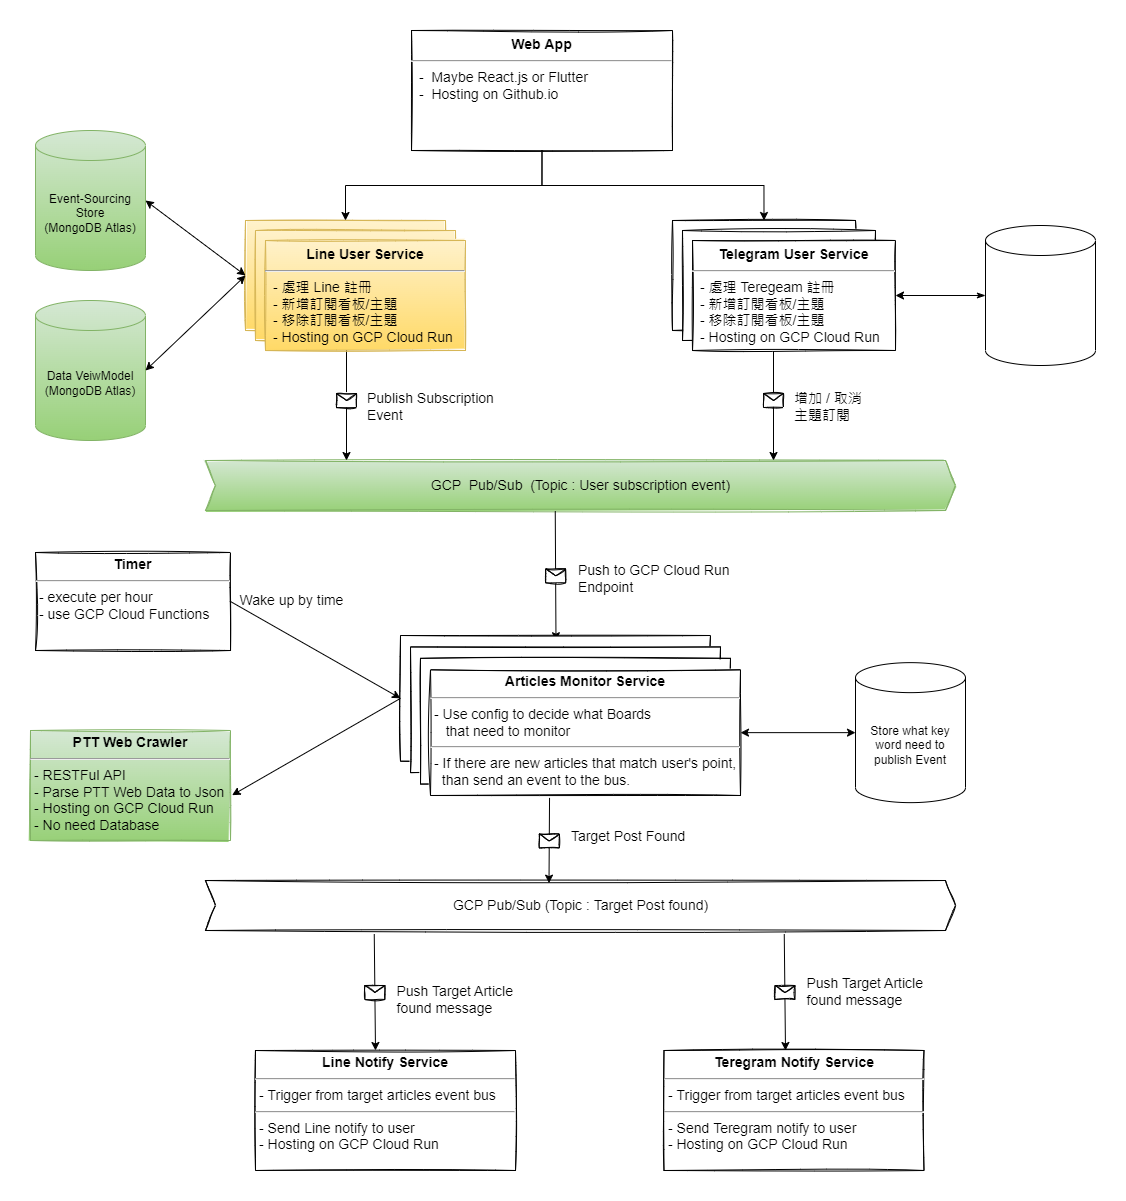

The diagram above was exported from draw.io. Its source (the exported page's mxGraphModel, read from the mxfile embedded in the PNG):
<mxGraphModel dx="2030" dy="1947" grid="1" gridSize="10" guides="1" tooltips="1" connect="1" arrows="1" fold="1" page="1" pageScale="1" pageWidth="827" pageHeight="1169" math="0" shadow="0">
  <root>
    <mxCell id="0" />
    <mxCell id="1" parent="0" />
    <mxCell id="ak-85M_HpDzYwAUpFDMD-13" value="GCP&amp;nbsp; Pub/Sub&amp;nbsp; (Topic : User subscription event)" style="html=1;shadow=0;dashed=0;align=center;verticalAlign=middle;shape=mxgraph.arrows2.arrow;dy=0;dx=10;notch=10;sketch=1;fontSize=14;fillColor=#d5e8d4;gradientColor=#97d077;strokeColor=#82b366;" parent="1" vertex="1">
      <mxGeometry x="20" y="250" width="750" height="50" as="geometry" />
    </mxCell>
    <mxCell id="ak-85M_HpDzYwAUpFDMD-16" value="" style="endArrow=classic;html=1;rounded=0;exitX=0.109;exitY=1.014;exitDx=0;exitDy=0;exitPerimeter=0;entryX=0.479;entryY=0.002;entryDx=0;entryDy=0;entryPerimeter=0;fontSize=14;" parent="1" edge="1">
      <mxGeometry relative="1" as="geometry">
        <mxPoint x="369.75" y="300.70000000000005" as="sourcePoint" />
        <mxPoint x="370.49" y="430.2199999999998" as="targetPoint" />
      </mxGeometry>
    </mxCell>
    <mxCell id="ak-85M_HpDzYwAUpFDMD-17" value="" style="shape=message;html=1;outlineConnect=0;sketch=1;fontSize=14;" parent="ak-85M_HpDzYwAUpFDMD-16" vertex="1">
      <mxGeometry width="20" height="14" relative="1" as="geometry">
        <mxPoint x="-10" y="-7" as="offset" />
      </mxGeometry>
    </mxCell>
    <mxCell id="ak-85M_HpDzYwAUpFDMD-19" value="" style="endArrow=classic;html=1;rounded=0;exitX=0.5;exitY=1;exitDx=0;exitDy=0;fontSize=14;" parent="1" edge="1">
      <mxGeometry relative="1" as="geometry">
        <mxPoint x="161" y="130" as="sourcePoint" />
        <mxPoint x="161" y="250" as="targetPoint" />
      </mxGeometry>
    </mxCell>
    <mxCell id="ak-85M_HpDzYwAUpFDMD-20" value="" style="shape=message;html=1;outlineConnect=0;sketch=1;fontSize=14;" parent="ak-85M_HpDzYwAUpFDMD-19" vertex="1">
      <mxGeometry width="20" height="14" relative="1" as="geometry">
        <mxPoint x="-10" y="-7" as="offset" />
      </mxGeometry>
    </mxCell>
    <mxCell id="ak-85M_HpDzYwAUpFDMD-23" value="Publish Subscription&#10;Event" style="text;strokeColor=none;fillColor=none;align=left;verticalAlign=middle;spacingLeft=4;spacingRight=4;overflow=hidden;points=[[0,0.5],[1,0.5]];portConstraint=eastwest;rotatable=0;sketch=1;fontSize=14;" parent="1" vertex="1">
      <mxGeometry x="176" y="170" width="144" height="50" as="geometry" />
    </mxCell>
    <mxCell id="ak-85M_HpDzYwAUpFDMD-24" value="Push to GCP Cloud Run&#10;Endpoint" style="text;strokeColor=none;fillColor=none;align=left;verticalAlign=middle;spacingLeft=4;spacingRight=4;overflow=hidden;points=[[0,0.5],[1,0.5]];portConstraint=eastwest;rotatable=0;sketch=1;fontSize=14;" parent="1" vertex="1">
      <mxGeometry x="387" y="342" width="163" height="50" as="geometry" />
    </mxCell>
    <mxCell id="ak-85M_HpDzYwAUpFDMD-27" value="GCP Pub/Sub (Topic : Target Post found)" style="html=1;shadow=0;dashed=0;align=center;verticalAlign=middle;shape=mxgraph.arrows2.arrow;dy=0;dx=10;notch=10;sketch=1;fontSize=14;" parent="1" vertex="1">
      <mxGeometry x="20" y="670" width="750" height="50" as="geometry" />
    </mxCell>
    <mxCell id="ak-85M_HpDzYwAUpFDMD-28" value="" style="endArrow=classic;html=1;rounded=0;entryX=0.11;entryY=0.053;entryDx=0;entryDy=0;entryPerimeter=0;exitX=0.384;exitY=1.019;exitDx=0;exitDy=0;exitPerimeter=0;fontSize=14;" parent="1" source="ak-85M_HpDzYwAUpFDMD-56" edge="1">
      <mxGeometry relative="1" as="geometry">
        <mxPoint x="380" y="570" as="sourcePoint" />
        <mxPoint x="363.5" y="672.6500000000001" as="targetPoint" />
      </mxGeometry>
    </mxCell>
    <mxCell id="ak-85M_HpDzYwAUpFDMD-29" value="" style="shape=message;html=1;outlineConnect=0;sketch=1;fontSize=14;" parent="ak-85M_HpDzYwAUpFDMD-28" vertex="1">
      <mxGeometry width="20" height="14" relative="1" as="geometry">
        <mxPoint x="-10" y="-7" as="offset" />
      </mxGeometry>
    </mxCell>
    <mxCell id="ak-85M_HpDzYwAUpFDMD-30" value="Target Post Found" style="text;strokeColor=none;fillColor=none;align=left;verticalAlign=middle;spacingLeft=4;spacingRight=4;overflow=hidden;points=[[0,0.5],[1,0.5]];portConstraint=eastwest;rotatable=0;sketch=1;fontSize=14;" parent="1" vertex="1">
      <mxGeometry x="380" y="610" width="140" height="30" as="geometry" />
    </mxCell>
    <mxCell id="ak-85M_HpDzYwAUpFDMD-50" value="&lt;p style=&quot;margin: 6px 0px 0px; text-align: center; font-size: 14px;&quot;&gt;&lt;br&gt;&lt;/p&gt;" style="align=left;overflow=fill;html=1;dropTarget=0;sketch=1;fontSize=14;fillColor=#fff2cc;gradientColor=#ffd966;strokeColor=#d6b656;" parent="1" vertex="1">
      <mxGeometry x="60" y="10" width="200" height="110" as="geometry" />
    </mxCell>
    <mxCell id="ak-85M_HpDzYwAUpFDMD-57" value="" style="group;fontSize=14;" parent="1" vertex="1" connectable="0">
      <mxGeometry x="215" y="425" width="340" height="160" as="geometry" />
    </mxCell>
    <mxCell id="ak-85M_HpDzYwAUpFDMD-53" value="&lt;p style=&quot;margin: 4px 0px 0px; text-align: center; font-size: 14px;&quot;&gt;&lt;br style=&quot;font-size: 14px;&quot;&gt;&lt;/p&gt;" style="verticalAlign=top;align=left;overflow=fill;fontSize=14;fontFamily=Helvetica;html=1;sketch=1;" parent="ak-85M_HpDzYwAUpFDMD-57" vertex="1">
      <mxGeometry width="310" height="125.71428571428571" as="geometry" />
    </mxCell>
    <mxCell id="ak-85M_HpDzYwAUpFDMD-54" value="&lt;p style=&quot;margin: 4px 0px 0px; text-align: center; font-size: 14px;&quot;&gt;&lt;br style=&quot;font-size: 14px;&quot;&gt;&lt;/p&gt;" style="verticalAlign=top;align=left;overflow=fill;fontSize=14;fontFamily=Helvetica;html=1;sketch=1;" parent="ak-85M_HpDzYwAUpFDMD-57" vertex="1">
      <mxGeometry x="10" y="11.428571428571427" width="310" height="125.71428571428571" as="geometry" />
    </mxCell>
    <mxCell id="ak-85M_HpDzYwAUpFDMD-55" value="&lt;p style=&quot;margin: 4px 0px 0px; text-align: center; font-size: 14px;&quot;&gt;&lt;br style=&quot;font-size: 14px;&quot;&gt;&lt;/p&gt;" style="verticalAlign=top;align=left;overflow=fill;fontSize=14;fontFamily=Helvetica;html=1;sketch=1;" parent="ak-85M_HpDzYwAUpFDMD-57" vertex="1">
      <mxGeometry x="20" y="22.857142857142854" width="310" height="125.71428571428571" as="geometry" />
    </mxCell>
    <mxCell id="ak-85M_HpDzYwAUpFDMD-56" value="&lt;p style=&quot;margin: 4px 0px 0px; text-align: center; font-size: 14px;&quot;&gt;&lt;b style=&quot;font-size: 14px;&quot;&gt;Articles Monitor Service&lt;/b&gt;&lt;/p&gt;&lt;hr style=&quot;font-size: 14px;&quot;&gt;&lt;p style=&quot;margin: 0px 0px 0px 4px; font-size: 14px;&quot;&gt;- Use config to decide what Boards&amp;nbsp;&lt;/p&gt;&lt;p style=&quot;margin: 0px 0px 0px 4px; font-size: 14px;&quot;&gt;&amp;nbsp; &amp;nbsp;that need to monitor&lt;/p&gt;&lt;hr style=&quot;font-size: 14px;&quot;&gt;&lt;p style=&quot;margin: 0px 0px 0px 4px; font-size: 14px;&quot;&gt;- If there are new articles that match user's point,&amp;nbsp;&lt;/p&gt;&lt;p style=&quot;margin: 0px 0px 0px 4px; font-size: 14px;&quot;&gt;&amp;nbsp; t&lt;span style=&quot;background-color: initial; font-size: 14px;&quot;&gt;han send an event to the bus.&lt;/span&gt;&lt;/p&gt;" style="verticalAlign=top;align=left;overflow=fill;fontSize=14;fontFamily=Helvetica;html=1;sketch=1;" parent="ak-85M_HpDzYwAUpFDMD-57" vertex="1">
      <mxGeometry x="30" y="34.28571428571428" width="310" height="125.71428571428571" as="geometry" />
    </mxCell>
    <mxCell id="ak-85M_HpDzYwAUpFDMD-69" value="" style="endArrow=classic;html=1;rounded=0;entryX=0.11;entryY=0.053;entryDx=0;entryDy=0;entryPerimeter=0;exitX=0.225;exitY=1.071;exitDx=0;exitDy=0;exitPerimeter=0;fontSize=14;" parent="1" source="ak-85M_HpDzYwAUpFDMD-27" edge="1">
      <mxGeometry relative="1" as="geometry">
        <mxPoint x="190.53999999999996" y="739.4400000000002" as="sourcePoint" />
        <mxPoint x="190" y="840.0000000000001" as="targetPoint" />
      </mxGeometry>
    </mxCell>
    <mxCell id="ak-85M_HpDzYwAUpFDMD-70" value="" style="shape=message;html=1;outlineConnect=0;sketch=1;fontSize=14;" parent="ak-85M_HpDzYwAUpFDMD-69" vertex="1">
      <mxGeometry width="20" height="14" relative="1" as="geometry">
        <mxPoint x="-10" y="-7" as="offset" />
      </mxGeometry>
    </mxCell>
    <mxCell id="ak-85M_HpDzYwAUpFDMD-71" value="Push Target Article&#10;found message&#10;" style="text;strokeColor=none;fillColor=none;align=left;verticalAlign=middle;spacingLeft=4;spacingRight=4;overflow=hidden;points=[[0,0.5],[1,0.5]];portConstraint=eastwest;rotatable=0;sketch=1;fontSize=14;" parent="1" vertex="1">
      <mxGeometry x="205.5" y="763.35" width="154.5" height="66.65" as="geometry" />
    </mxCell>
    <mxCell id="ak-85M_HpDzYwAUpFDMD-72" value="" style="endArrow=classic;html=1;rounded=0;entryX=0.11;entryY=0.053;entryDx=0;entryDy=0;entryPerimeter=0;exitX=0.225;exitY=1.071;exitDx=0;exitDy=0;exitPerimeter=0;fontSize=14;" parent="1" edge="1">
      <mxGeometry relative="1" as="geometry">
        <mxPoint x="598.75" y="723.55" as="sourcePoint" />
        <mxPoint x="600" y="840" as="targetPoint" />
      </mxGeometry>
    </mxCell>
    <mxCell id="ak-85M_HpDzYwAUpFDMD-73" value="" style="shape=message;html=1;outlineConnect=0;sketch=1;fontSize=14;" parent="ak-85M_HpDzYwAUpFDMD-72" vertex="1">
      <mxGeometry width="20" height="14" relative="1" as="geometry">
        <mxPoint x="-10" y="-7" as="offset" />
      </mxGeometry>
    </mxCell>
    <mxCell id="jI_9tQ4C8kPzL1NoHTUj-12" style="edgeStyle=orthogonalEdgeStyle;rounded=0;orthogonalLoop=1;jettySize=auto;html=1;exitX=0.5;exitY=1;exitDx=0;exitDy=0;entryX=0.5;entryY=0;entryDx=0;entryDy=0;" parent="1" source="ak-85M_HpDzYwAUpFDMD-75" target="ak-85M_HpDzYwAUpFDMD-50" edge="1">
      <mxGeometry relative="1" as="geometry" />
    </mxCell>
    <mxCell id="jI_9tQ4C8kPzL1NoHTUj-13" style="edgeStyle=orthogonalEdgeStyle;rounded=0;orthogonalLoop=1;jettySize=auto;html=1;exitX=0.5;exitY=1;exitDx=0;exitDy=0;entryX=0.5;entryY=0;entryDx=0;entryDy=0;" parent="1" source="ak-85M_HpDzYwAUpFDMD-75" target="jI_9tQ4C8kPzL1NoHTUj-9" edge="1">
      <mxGeometry relative="1" as="geometry" />
    </mxCell>
    <mxCell id="ak-85M_HpDzYwAUpFDMD-75" value="&lt;p style=&quot;margin: 6px 0px 0px; text-align: center; font-size: 14px;&quot;&gt;&lt;b&gt;Web App&lt;/b&gt;&lt;/p&gt;&lt;hr style=&quot;font-size: 14px;&quot;&gt;&lt;p style=&quot;margin: 0px 0px 0px 8px; font-size: 14px;&quot;&gt;&lt;span style=&quot;background-color: initial;&quot;&gt;-&amp;nbsp; Maybe React.js or Flutter&lt;/span&gt;&lt;br&gt;&lt;/p&gt;&lt;p style=&quot;margin: 0px 0px 0px 8px; font-size: 14px;&quot;&gt;-&amp;nbsp; Hosting on Github.io&amp;nbsp;&amp;nbsp;&lt;/p&gt;" style="align=left;overflow=fill;html=1;dropTarget=0;sketch=1;fontSize=14;" parent="1" vertex="1">
      <mxGeometry x="226" y="-180" width="261" height="120" as="geometry" />
    </mxCell>
    <mxCell id="jI_9tQ4C8kPzL1NoHTUj-4" value="&lt;p style=&quot;margin: 6px 0px 0px; text-align: center; font-size: 14px;&quot;&gt;&lt;br&gt;&lt;/p&gt;" style="align=left;overflow=fill;html=1;dropTarget=0;sketch=1;fontSize=14;fillColor=#fff2cc;gradientColor=#ffd966;strokeColor=#d6b656;" parent="1" vertex="1">
      <mxGeometry x="70" y="20" width="200" height="110" as="geometry" />
    </mxCell>
    <mxCell id="jI_9tQ4C8kPzL1NoHTUj-5" value="&lt;p style=&quot;margin: 6px 0px 0px; text-align: center; font-size: 14px;&quot;&gt;&lt;b style=&quot;font-size: 14px;&quot;&gt;Line User Service&lt;/b&gt;&lt;/p&gt;&lt;hr style=&quot;font-size: 14px;&quot;&gt;&lt;p style=&quot;margin: 0px 0px 0px 8px; font-size: 14px;&quot;&gt;- 處理 Line 註冊&lt;br style=&quot;font-size: 14px;&quot;&gt;- 新增訂閱看板/主題&amp;nbsp;&lt;br style=&quot;font-size: 14px;&quot;&gt;&lt;/p&gt;&lt;p style=&quot;margin: 0px 0px 0px 8px; font-size: 14px;&quot;&gt;- 移除訂閱看板/主題&lt;/p&gt;&lt;p style=&quot;margin: 0px 0px 0px 8px; font-size: 14px;&quot;&gt;- Hosting on GCP Cloud Run&lt;/p&gt;" style="align=left;overflow=fill;html=1;dropTarget=0;sketch=1;fontSize=14;fillColor=#fff2cc;gradientColor=#ffd966;strokeColor=#d6b656;" parent="1" vertex="1">
      <mxGeometry x="80" y="30" width="200" height="110" as="geometry" />
    </mxCell>
    <mxCell id="jI_9tQ4C8kPzL1NoHTUj-6" value="" style="endArrow=classic;html=1;rounded=0;exitX=0.5;exitY=1;exitDx=0;exitDy=0;fontSize=14;" parent="1" edge="1">
      <mxGeometry relative="1" as="geometry">
        <mxPoint x="588" y="130" as="sourcePoint" />
        <mxPoint x="588" y="250" as="targetPoint" />
      </mxGeometry>
    </mxCell>
    <mxCell id="jI_9tQ4C8kPzL1NoHTUj-7" value="" style="shape=message;html=1;outlineConnect=0;sketch=1;fontSize=14;" parent="jI_9tQ4C8kPzL1NoHTUj-6" vertex="1">
      <mxGeometry width="20" height="14" relative="1" as="geometry">
        <mxPoint x="-10" y="-7" as="offset" />
      </mxGeometry>
    </mxCell>
    <mxCell id="jI_9tQ4C8kPzL1NoHTUj-8" value="增加 / 取消&#10;主題訂閱" style="text;strokeColor=none;fillColor=none;align=left;verticalAlign=middle;spacingLeft=4;spacingRight=4;overflow=hidden;points=[[0,0.5],[1,0.5]];portConstraint=eastwest;rotatable=0;sketch=1;fontSize=14;" parent="1" vertex="1">
      <mxGeometry x="603" y="170" width="120" height="50" as="geometry" />
    </mxCell>
    <mxCell id="jI_9tQ4C8kPzL1NoHTUj-9" value="&lt;p style=&quot;margin: 6px 0px 0px; text-align: center; font-size: 14px;&quot;&gt;&lt;br&gt;&lt;/p&gt;" style="align=left;overflow=fill;html=1;dropTarget=0;sketch=1;fontSize=14;" parent="1" vertex="1">
      <mxGeometry x="487" y="10" width="183" height="110" as="geometry" />
    </mxCell>
    <mxCell id="jI_9tQ4C8kPzL1NoHTUj-10" value="&lt;p style=&quot;margin: 6px 0px 0px; text-align: center; font-size: 14px;&quot;&gt;&lt;br&gt;&lt;/p&gt;" style="align=left;overflow=fill;html=1;dropTarget=0;sketch=1;fontSize=14;" parent="1" vertex="1">
      <mxGeometry x="497" y="20" width="193" height="110" as="geometry" />
    </mxCell>
    <mxCell id="jI_9tQ4C8kPzL1NoHTUj-11" value="&lt;p style=&quot;margin: 6px 0px 0px; text-align: center; font-size: 14px;&quot;&gt;&lt;b style=&quot;font-size: 14px;&quot;&gt;Telegram User Service&lt;/b&gt;&lt;/p&gt;&lt;hr style=&quot;font-size: 14px;&quot;&gt;&lt;p style=&quot;margin: 0px 0px 0px 8px; font-size: 14px;&quot;&gt;- 處理 Teregeam 註冊&lt;br style=&quot;font-size: 14px;&quot;&gt;- 新增訂閱看板/主題&amp;nbsp;&lt;br style=&quot;font-size: 14px;&quot;&gt;&lt;/p&gt;&lt;p style=&quot;margin: 0px 0px 0px 8px; font-size: 14px;&quot;&gt;- 移除訂閱看板/主題&lt;/p&gt;&lt;p style=&quot;margin: 0px 0px 0px 8px; font-size: 14px;&quot;&gt;- Hosting on GCP Cloud Run&lt;/p&gt;" style="align=left;overflow=fill;html=1;dropTarget=0;sketch=1;fontSize=14;" parent="1" vertex="1">
      <mxGeometry x="507" y="30" width="203" height="110" as="geometry" />
    </mxCell>
    <mxCell id="jI_9tQ4C8kPzL1NoHTUj-14" value="Event-Sourcing&lt;br&gt;Store&lt;br&gt;(MongoDB Atlas)" style="shape=cylinder3;whiteSpace=wrap;html=1;boundedLbl=1;backgroundOutline=1;size=15;fillColor=#d5e8d4;gradientColor=#97d077;strokeColor=#82b366;" parent="1" vertex="1">
      <mxGeometry x="-150" y="-80" width="110" height="140" as="geometry" />
    </mxCell>
    <mxCell id="jI_9tQ4C8kPzL1NoHTUj-16" value="" style="endArrow=classic;startArrow=classic;html=1;rounded=0;exitX=1;exitY=0.5;exitDx=0;exitDy=0;exitPerimeter=0;" parent="1" source="jI_9tQ4C8kPzL1NoHTUj-14" edge="1">
      <mxGeometry width="50" height="50" relative="1" as="geometry">
        <mxPoint x="-10" y="260" as="sourcePoint" />
        <mxPoint x="60" y="65" as="targetPoint" />
      </mxGeometry>
    </mxCell>
    <mxCell id="jI_9tQ4C8kPzL1NoHTUj-19" value="&lt;p style=&quot;margin: 4px 0px 0px; text-align: center; font-size: 14px;&quot;&gt;&lt;b&gt;Timer&lt;/b&gt;&lt;/p&gt;&lt;hr style=&quot;font-size: 14px;&quot;&gt;&lt;p style=&quot;margin: 0px 0px 0px 4px; font-size: 14px;&quot;&gt;- execute per hour&lt;/p&gt;&lt;p style=&quot;margin: 0px 0px 0px 4px; font-size: 14px;&quot;&gt;- use GCP Cloud Functions&lt;/p&gt;" style="verticalAlign=top;align=left;overflow=fill;fontSize=14;fontFamily=Helvetica;html=1;sketch=1;" parent="1" vertex="1">
      <mxGeometry x="-150" y="342" width="195" height="98" as="geometry" />
    </mxCell>
    <mxCell id="jI_9tQ4C8kPzL1NoHTUj-23" value="Wake up by time" style="text;strokeColor=none;fillColor=none;align=left;verticalAlign=middle;spacingLeft=4;spacingRight=4;overflow=hidden;points=[[0,0.5],[1,0.5]];portConstraint=eastwest;rotatable=0;sketch=1;fontSize=14;" parent="1" vertex="1">
      <mxGeometry x="48.5" y="370" width="140" height="38" as="geometry" />
    </mxCell>
    <mxCell id="jI_9tQ4C8kPzL1NoHTUj-24" value="Data VeiwModel&lt;br&gt;(MongoDB&amp;nbsp;Atlas)" style="shape=cylinder3;whiteSpace=wrap;html=1;boundedLbl=1;backgroundOutline=1;size=15;fillColor=#d5e8d4;gradientColor=#97d077;strokeColor=#82b366;" parent="1" vertex="1">
      <mxGeometry x="-150" y="90" width="110" height="140" as="geometry" />
    </mxCell>
    <mxCell id="jI_9tQ4C8kPzL1NoHTUj-25" value="" style="endArrow=classic;startArrow=classic;html=1;rounded=0;exitX=1;exitY=0.5;exitDx=0;exitDy=0;exitPerimeter=0;entryX=0;entryY=0.5;entryDx=0;entryDy=0;" parent="1" source="jI_9tQ4C8kPzL1NoHTUj-24" target="ak-85M_HpDzYwAUpFDMD-50" edge="1">
      <mxGeometry width="50" height="50" relative="1" as="geometry">
        <mxPoint x="-30.000000000000227" as="sourcePoint" />
        <mxPoint x="70" y="75" as="targetPoint" />
      </mxGeometry>
    </mxCell>
    <mxCell id="jI_9tQ4C8kPzL1NoHTUj-26" value="Store what key word need to publish Event" style="shape=cylinder3;whiteSpace=wrap;html=1;boundedLbl=1;backgroundOutline=1;size=15;" parent="1" vertex="1">
      <mxGeometry x="670" y="452.14" width="110" height="140" as="geometry" />
    </mxCell>
    <mxCell id="jI_9tQ4C8kPzL1NoHTUj-27" value="" style="endArrow=classic;startArrow=classic;html=1;rounded=0;exitX=1;exitY=0.5;exitDx=0;exitDy=0;entryX=0;entryY=0.5;entryDx=0;entryDy=0;entryPerimeter=0;" parent="1" source="ak-85M_HpDzYwAUpFDMD-56" target="jI_9tQ4C8kPzL1NoHTUj-26" edge="1">
      <mxGeometry width="50" height="50" relative="1" as="geometry">
        <mxPoint x="-30" y="170" as="sourcePoint" />
        <mxPoint x="70" y="74.99999999999977" as="targetPoint" />
      </mxGeometry>
    </mxCell>
    <mxCell id="jI_9tQ4C8kPzL1NoHTUj-29" value="" style="edgeStyle=orthogonalEdgeStyle;rounded=0;orthogonalLoop=1;jettySize=auto;html=1;startArrow=classicThin;startFill=1;" parent="1" source="jI_9tQ4C8kPzL1NoHTUj-28" target="jI_9tQ4C8kPzL1NoHTUj-11" edge="1">
      <mxGeometry relative="1" as="geometry" />
    </mxCell>
    <mxCell id="jI_9tQ4C8kPzL1NoHTUj-28" value="" style="shape=cylinder3;whiteSpace=wrap;html=1;boundedLbl=1;backgroundOutline=1;size=15;" parent="1" vertex="1">
      <mxGeometry x="800" y="15" width="110" height="140" as="geometry" />
    </mxCell>
    <mxCell id="ak-85M_HpDzYwAUpFDMD-63" value="&lt;p style=&quot;margin: 4px 0px 0px; text-align: center; font-size: 14px;&quot;&gt;&lt;b style=&quot;font-size: 14px;&quot;&gt;Line Notify Service&lt;/b&gt;&lt;/p&gt;&lt;hr style=&quot;font-size: 14px;&quot;&gt;&lt;p style=&quot;margin: 0px 0px 0px 4px; font-size: 14px;&quot;&gt;- Trigger from target articles event bus&lt;/p&gt;&lt;hr style=&quot;font-size: 14px;&quot;&gt;&lt;p style=&quot;margin: 0px 0px 0px 4px; font-size: 14px;&quot;&gt;- Send Line notify to user&lt;/p&gt;&lt;p style=&quot;margin: 0px 0px 0px 4px; font-size: 14px;&quot;&gt;- Hosting on GCP Cloud Run&lt;br&gt;&lt;br&gt;&lt;/p&gt;" style="verticalAlign=top;align=left;overflow=fill;fontSize=14;fontFamily=Helvetica;html=1;sketch=1;" parent="1" vertex="1">
      <mxGeometry x="70" y="840" width="260" height="120" as="geometry" />
    </mxCell>
    <mxCell id="jI_9tQ4C8kPzL1NoHTUj-30" value="Push Target Article&#10;found message&#10;" style="text;strokeColor=none;fillColor=none;align=left;verticalAlign=middle;spacingLeft=4;spacingRight=4;overflow=hidden;points=[[0,0.5],[1,0.5]];portConstraint=eastwest;rotatable=0;sketch=1;fontSize=14;" parent="1" vertex="1">
      <mxGeometry x="615.5" y="763.35" width="154.5" height="36.65" as="geometry" />
    </mxCell>
    <mxCell id="ak-85M_HpDzYwAUpFDMD-67" value="&lt;p style=&quot;margin: 4px 0px 0px; text-align: center; font-size: 14px;&quot;&gt;&lt;b style=&quot;font-size: 14px;&quot;&gt;Teregram Notify Service&lt;/b&gt;&lt;/p&gt;&lt;hr style=&quot;font-size: 14px;&quot;&gt;&lt;p style=&quot;margin: 0px 0px 0px 4px; font-size: 14px;&quot;&gt;- Trigger from target articles event bus&lt;/p&gt;&lt;hr style=&quot;font-size: 14px;&quot;&gt;&lt;p style=&quot;margin: 0px 0px 0px 4px; font-size: 14px;&quot;&gt;- Send Teregram notify to user&lt;/p&gt;&amp;nbsp;- Hosting on GCP Cloud Run" style="verticalAlign=top;align=left;overflow=fill;fontSize=14;fontFamily=Helvetica;html=1;sketch=1;" parent="1" vertex="1">
      <mxGeometry x="478.5" y="840" width="260" height="120" as="geometry" />
    </mxCell>
    <mxCell id="jI_9tQ4C8kPzL1NoHTUj-31" value="" style="endArrow=classic;html=1;rounded=0;exitX=1;exitY=0.5;exitDx=0;exitDy=0;entryX=0;entryY=0.5;entryDx=0;entryDy=0;" parent="1" source="jI_9tQ4C8kPzL1NoHTUj-19" target="ak-85M_HpDzYwAUpFDMD-53" edge="1">
      <mxGeometry width="50" height="50" relative="1" as="geometry">
        <mxPoint x="140" y="490" as="sourcePoint" />
        <mxPoint x="190" y="440" as="targetPoint" />
      </mxGeometry>
    </mxCell>
    <mxCell id="jI_9tQ4C8kPzL1NoHTUj-33" value="&lt;p style=&quot;margin: 4px 0px 0px; text-align: center; font-size: 14px;&quot;&gt;&lt;b&gt;PTT Web Crawler&lt;/b&gt;&lt;/p&gt;&lt;hr style=&quot;font-size: 14px;&quot;&gt;&lt;p style=&quot;margin: 0px 0px 0px 4px; font-size: 14px;&quot;&gt;- RESTFul API&amp;nbsp;&lt;/p&gt;&lt;p style=&quot;margin: 0px 0px 0px 4px; font-size: 14px;&quot;&gt;- Parse PTT Web Data to Json&lt;br&gt;- Hosting on GCP Cloud Run&lt;br&gt;- No need Database&lt;/p&gt;" style="verticalAlign=top;align=left;overflow=fill;fontSize=14;fontFamily=Helvetica;html=1;sketch=1;fillColor=#d5e8d4;strokeColor=#82b366;gradientColor=#97d077;" parent="1" vertex="1">
      <mxGeometry x="-155" y="520" width="200" height="110" as="geometry" />
    </mxCell>
    <mxCell id="jI_9tQ4C8kPzL1NoHTUj-36" value="" style="endArrow=classic;html=1;rounded=0;exitX=0;exitY=0.5;exitDx=0;exitDy=0;entryX=1.008;entryY=0.588;entryDx=0;entryDy=0;entryPerimeter=0;" parent="1" source="ak-85M_HpDzYwAUpFDMD-53" target="jI_9tQ4C8kPzL1NoHTUj-33" edge="1">
      <mxGeometry width="50" height="50" relative="1" as="geometry">
        <mxPoint x="55" y="401" as="sourcePoint" />
        <mxPoint x="225" y="497.85714285714266" as="targetPoint" />
      </mxGeometry>
    </mxCell>
  </root>
</mxGraphModel>